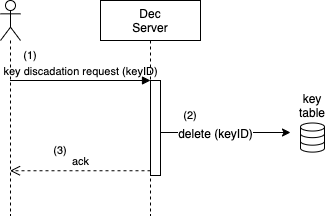

The diagram above was exported from draw.io. Its source (the exported page's mxGraphModel, read from the mxfile embedded in the PNG):
<mxGraphModel dx="1079" dy="671" grid="1" gridSize="10" guides="1" tooltips="1" connect="1" arrows="1" fold="1" page="1" pageScale="1" pageWidth="827" pageHeight="1169" math="0" shadow="0">
  <root>
    <mxCell id="0" />
    <mxCell id="1" parent="0" />
    <mxCell id="2" value="" style="shape=umlLifeline;participant=umlActor;perimeter=lifelinePerimeter;whiteSpace=wrap;html=1;container=1;collapsible=0;recursiveResize=0;verticalAlign=top;spacingTop=36;labelBackgroundColor=#ffffff;outlineConnect=0;" vertex="1" parent="1">
      <mxGeometry x="60" y="720" width="20" height="215" as="geometry" />
    </mxCell>
    <mxCell id="3" value="Dec&lt;br&gt;Server" style="shape=umlLifeline;perimeter=lifelinePerimeter;whiteSpace=wrap;html=1;container=1;collapsible=0;recursiveResize=0;outlineConnect=0;" vertex="1" parent="1">
      <mxGeometry x="160" y="720" width="100" height="215" as="geometry" />
    </mxCell>
    <mxCell id="4" value="" style="html=1;points=[];perimeter=orthogonalPerimeter;" vertex="1" parent="1">
      <mxGeometry x="210" y="800" width="10" height="95" as="geometry" />
    </mxCell>
    <mxCell id="5" value="key discadation request (keyID)" style="html=1;verticalAlign=bottom;endArrow=block;entryX=0;entryY=0;labelBackgroundColor=none;" edge="1" source="2" target="4" parent="1">
      <mxGeometry relative="1" as="geometry">
        <mxPoint x="140" y="800" as="sourcePoint" />
      </mxGeometry>
    </mxCell>
    <mxCell id="6" value="ack" style="html=1;verticalAlign=bottom;endArrow=open;dashed=1;endSize=8;exitX=0;exitY=0.95;labelBackgroundColor=none;" edge="1" source="4" target="2" parent="1">
      <mxGeometry relative="1" as="geometry">
        <mxPoint x="140" y="876" as="targetPoint" />
      </mxGeometry>
    </mxCell>
    <mxCell id="7" value="" style="html=1;verticalLabelPosition=bottom;align=center;labelBackgroundColor=#ffffff;verticalAlign=top;strokeWidth=1;strokeColor=#000000;shadow=0;dashed=0;shape=mxgraph.ios7.icons.data;" vertex="1" parent="1">
      <mxGeometry x="360" y="842.5" width="24" height="29.099999999999998" as="geometry" />
    </mxCell>
    <mxCell id="8" value="key table" style="text;html=1;strokeColor=none;fillColor=none;align=center;verticalAlign=middle;whiteSpace=wrap;rounded=0;" vertex="1" parent="1">
      <mxGeometry x="352" y="815" width="40" height="20" as="geometry" />
    </mxCell>
    <mxCell id="9" value="" style="endArrow=classic;html=1;labelBackgroundColor=none;startArrow=none;startFill=0;endFill=1;" edge="1" parent="1">
      <mxGeometry width="50" height="50" relative="1" as="geometry">
        <mxPoint x="220" y="852" as="sourcePoint" />
        <mxPoint x="350" y="852" as="targetPoint" />
      </mxGeometry>
    </mxCell>
    <mxCell id="10" value="delete (keyID)" style="text;html=1;align=center;verticalAlign=middle;resizable=0;points=[];labelBackgroundColor=#ffffff;" vertex="1" connectable="0" parent="9">
      <mxGeometry x="-0.175" y="1" relative="1" as="geometry">
        <mxPoint y="1" as="offset" />
      </mxGeometry>
    </mxCell>
    <mxCell id="11" value="(1)" style="text;html=1;strokeColor=none;fillColor=none;align=center;verticalAlign=middle;whiteSpace=wrap;rounded=0;fontSize=11;" vertex="1" parent="1">
      <mxGeometry x="70" y="765" width="40" height="20" as="geometry" />
    </mxCell>
    <mxCell id="12" value="(2)" style="text;html=1;strokeColor=none;fillColor=none;align=center;verticalAlign=middle;whiteSpace=wrap;rounded=0;fontSize=11;" vertex="1" parent="1">
      <mxGeometry x="230" y="825" width="40" height="20" as="geometry" />
    </mxCell>
    <mxCell id="13" value="(3)" style="text;html=1;strokeColor=none;fillColor=none;align=center;verticalAlign=middle;whiteSpace=wrap;rounded=0;fontSize=11;" vertex="1" parent="1">
      <mxGeometry x="100" y="860" width="40" height="20" as="geometry" />
    </mxCell>
  </root>
</mxGraphModel>